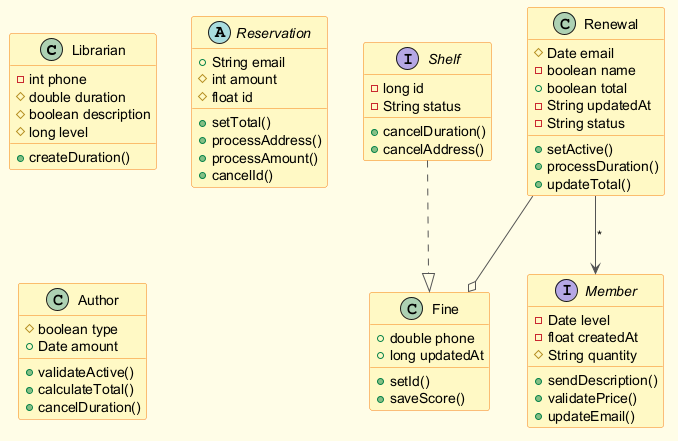

The diagram above was rendered by PlantUML. Its source (embedded in the PNG):
@startuml
skinparam backgroundColor #FFFDE7
skinparam classBackgroundColor #FFF9C4
skinparam classBorderColor #F57F17
skinparam ArrowColor #555555
class Librarian {
  -int phone
  #double duration
  #boolean description
  #long level
  +createDuration()
}
abstract class Reservation {
  +String email
  #int amount
  #float id
  +setTotal()
  +processAddress()
  +processAmount()
  +cancelId()
}
interface Shelf {
  -long id
  -String status
  +cancelDuration()
  +cancelAddress()
}
class Author {
  #boolean type
  +Date amount
  +validateActive()
  +calculateTotal()
  +cancelDuration()
}
class Renewal {
  #Date email
  -boolean name
  +boolean total
  -String updatedAt
  -String status
  +setActive()
  +processDuration()
  +updateTotal()
}
interface Member {
  -Date level
  -float createdAt
  #String quantity
  +sendDescription()
  +validatePrice()
  +updateEmail()
}
class Fine {
  +double phone
  +long updatedAt
  +setId()
  +saveScore()
}
Renewal --o Fine
Shelf ..|> Fine
Renewal --> Member : "*"
@enduml